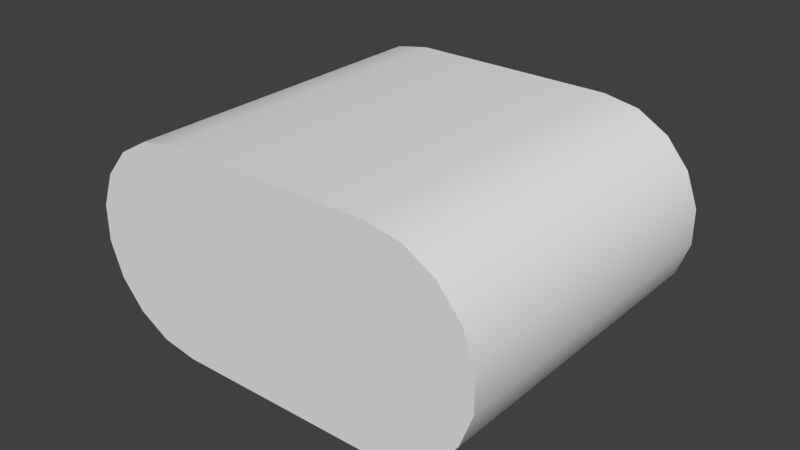 # Source: Shuttle_enginebody.blend  (saved by Blender 2.73.0; exported with 4.5.12 LTS)
import bpy
from mathutils import Matrix  # noqa: F401  (used for matrix-valued properties, if any)

bpy.ops.wm.read_factory_settings(use_empty=True)
scene = bpy.context.scene
scene.name = 'Scene'

# ---- collections
col_collection_1 = bpy.data.collections.new('Collection 1'); scene.collection.children.link(col_collection_1)

# ---- world
world_world = bpy.data.worlds.new('World'); scene.world = world_world
world_world.color = (0.05088, 0.05088, 0.05088)
world_world.use_sun_shadow = False
world_world.sun_shadow_jitter_overblur = 0.0
world_world.cycles.sampling_method = 'MANUAL'
world_world.cycles.sample_map_resolution = 256

# ---- meshes
me_cylinder_004 = bpy.data.meshes.new('Cylinder.004')
me_cylinder_004.from_pydata([(0.625, 0.5239, -2.209), (0.625, 0.7201, 1.953), (0.8388, 0.4864, -2.202), (0.8388, 0.6826, 1.961), (1.027, 0.3784, -2.179), (1.027, 0.5746, 1.983), (1.166, 0.2129, -2.145), (1.166, 0.4091, 2.017), (1.241, 0.009898, -2.103), (1.241, 0.2061, 2.059), (1.241, -0.2061, -2.059), (1.241, -0.009898, 2.103), (1.166, -0.4091, -2.017), (1.166, -0.2129, 2.145), (1.027, -0.5746, -1.983), (1.027, -0.3784, 2.179), (0.8388, -0.6826, -1.961), (0.8388, -0.4864, 2.202), (0.625, -0.7201, -1.953), (0.625, -0.5239, 2.209), (-0.625, 0.5239, -2.209), (-0.625, 0.7201, 1.953), (-0.625, -0.7201, -1.953), (-0.625, -0.5239, 2.209), (-0.8388, -0.6826, -1.961), (-0.8388, -0.4864, 2.202), (-1.027, -0.5746, -1.983), (-1.027, -0.3784, 2.179), (-1.166, -0.4091, -2.017), (-1.166, -0.2129, 2.145), (-1.241, -0.2061, -2.059), (-1.241, -0.009898, 2.103), (-1.241, 0.009897, -2.103), (-1.241, 0.2061, 2.059), (-1.166, 0.2129, -2.145), (-1.166, 0.4091, 2.017), (-1.027, 0.3784, -2.179), (-1.027, 0.5746, 1.983), (-0.8388, 0.4864, -2.202), (-0.8388, 0.6826, 1.961), (1.358e-07, -0.7201, -1.953), (1.358e-07, -0.5239, 2.209), (1.658e-08, 0.7201, 1.953), (1.658e-08, 0.5239, -2.209)], [], [(0, 1, 3, 2), (2, 3, 5, 4), (4, 5, 7, 6), (6, 7, 9, 8), (8, 9, 11, 10), (10, 11, 13, 12), (12, 13, 15, 14), (14, 15, 17, 16), (16, 17, 19, 18), (41, 19, 1, 42), (25, 23, 21, 39, 37, 35, 33, 31, 29, 27), (40, 41, 23, 22), (42, 43, 20, 21), (22, 23, 25, 24), (24, 25, 27, 26), (26, 27, 29, 28), (28, 29, 31, 30), (30, 31, 33, 32), (32, 33, 35, 34), (34, 35, 37, 36), (38, 39, 21, 20), (36, 37, 39, 38), (3, 1, 19, 17, 15, 13, 11, 9, 7, 5), (0, 2, 4, 6, 8, 10, 12, 14, 16, 18), (22, 24, 26, 28, 30, 32, 34, 36, 38, 20), (40, 43, 0, 18), (22, 20, 43, 40), (1, 0, 43, 42), (18, 19, 41, 40), (23, 41, 42, 21)])
me_cylinder_004.polygons.foreach_set('use_smooth', [True] * 30)
_k = set([(0, 2), (0, 43), (1, 3), (1, 42), (2, 4), (3, 5), (4, 6), (5, 7), (6, 8), (7, 9), (8, 10), (9, 11), (10, 12), (11, 13), (12, 14), (13, 15), (14, 16), (15, 17), (16, 18), (17, 19), (18, 40), (19, 41), (20, 38), (20, 43), (21, 39), (21, 42), (22, 24), (22, 40), (23, 25), (23, 41), (24, 26), (25, 27), (26, 28), (27, 29), (28, 30), (29, 31), (30, 32), (31, 33), (32, 34), (33, 35), (34, 36), (35, 37), (36, 38), (37, 39)])
me_cylinder_004.attributes.new('sharp_edge', 'BOOLEAN', 'EDGE').data.foreach_set('value', [ (min(e.vertices), max(e.vertices)) in _k for e in me_cylinder_004.edges])
_uv = me_cylinder_004.uv_layers.new(name='UVMap')
_uv.uv.foreach_set('vector', [0.01098, 0.4223, 0.01085, 0.805, 0.0337, 0.8043, 0.0336, 0.4224, 0.0336, 0.4224, 0.0337, 0.8043, 0.06066, 0.8044, 0.06054, 0.4227, 0.06054, 0.4227, 0.06066, 0.8044, 0.09303, 0.8044, 0.09286, 0.4229, 0.09286, 0.4229, 0.09303, 0.8044, 0.1243, 0.8042, 0.1242, 0.4229, 0.1722, 0.4227, 0.1724, 0.8041, 0.1244, 0.8042, 0.1242, 0.4229, 0.1242, 0.4229, 0.1244, 0.8042, 0.09304, 0.8044, 0.0929, 0.4229, 0.0929, 0.4229, 0.09304, 0.8044, 0.0607, 0.8045, 0.06057, 0.4228, 0.06057, 0.4228, 0.0607, 0.8045, 0.03375, 0.8043, 0.03361, 0.4224, 0.03361, 0.4224, 0.03375, 0.8043, 0.01089, 0.805, 0.01099, 0.4223, 0.3752, 0.4145, 0.5352, 0.4145, 0.5352, 0.6124, 0.3752, 0.6124, 0.03128, 0.002854, 0.0461, -0.0009771, 0.0461, 0.1261, 0.03128, 0.1223, 0.01824, 0.1112, 0.008559, 0.09432, 0.003409, 0.07359, 0.003409, 0.05152, 0.008559, 0.03079, 0.01824, 0.01389, 0.9428, 0.7303, 0.9424, 0.4025, 0.8585, 0.4025, 0.8589, 0.7303, 0.9424, 0.4025, 0.9428, 0.7303, 0.8589, 0.7303, 0.8585, 0.4025, 0.01088, 0.805, 0.01098, 0.4224, 0.0336, 0.4225, 0.03373, 0.8043, 0.03373, 0.8043, 0.0336, 0.4225, 0.06055, 0.4228, 0.06068, 0.8045, 0.06068, 0.8045, 0.06055, 0.4228, 0.09289, 0.423, 0.09302, 0.8045, 0.09302, 0.8045, 0.09289, 0.423, 0.1242, 0.4229, 0.1243, 0.8043, 0.1243, 0.8043, 0.1242, 0.4229, 0.1722, 0.4228, 0.1723, 0.8041, 0.1244, 0.8043, 0.1242, 0.4229, 0.09287, 0.423, 0.09305, 0.8045, 0.09305, 0.8045, 0.09287, 0.423, 0.06055, 0.4228, 0.06067, 0.8045, 0.03372, 0.8044, 0.03361, 0.4225, 0.011, 0.4224, 0.01086, 0.805, 0.06067, 0.8045, 0.06055, 0.4228, 0.03361, 0.4225, 0.03372, 0.8044, 0.03127, 0.1225, 0.0461, 0.1263, 0.0461, -0.0007762, 0.03127, 0.003055, 0.01823, 0.01409, 0.008556, 0.03099, 0.003406, 0.05172, 0.003406, 0.07379, 0.008556, 0.09452, 0.01823, 0.1114, 0.0461, 0.1263, 0.03127, 0.1225, 0.01823, 0.1114, 0.008556, 0.09452, 0.003406, 0.07379, 0.003406, 0.05172, 0.008556, 0.03099, 0.01823, 0.01409, 0.03127, 0.003055, 0.0461, -0.0007762, 0.0461, -0.0009771, 0.03128, 0.002854, 0.01824, 0.01389, 0.008559, 0.03079, 0.003409, 0.05152, 0.003409, 0.07359, 0.008559, 0.09432, 0.01824, 0.1112, 0.03128, 0.1223, 0.0461, 0.1261, 0.3752, 0.4145, 0.3752, 0.6124, 0.5352, 0.6124, 0.5352, 0.4145, 0.5352, 0.4145, 0.5352, 0.6124, 0.3752, 0.6124, 0.3752, 0.4145, 0.8582, 0.4025, 0.8586, 0.7303, 0.9428, 0.7303, 0.9424, 0.4025, 0.8586, 0.7303, 0.8582, 0.4025, 0.9424, 0.4025, 0.9428, 0.7303, 0.5352, 0.4145, 0.3752, 0.4145, 0.3752, 0.6124, 0.5352, 0.6124])
me_cylinder_004.use_remesh_preserve_volume = False
me_cylinder_004.use_remesh_preserve_attributes = False
me_cylinder_004.use_mirror_vertex_groups = False
me_cylinder_004.update()

# ---- objects
ob_cylinder_004 = bpy.data.objects.new('Cylinder.004', me_cylinder_004)

# ---- transforms, parenting, visibility, modifiers, constraints
ob_cylinder_004.location = (-1.658e-08, 6.197e-07, 7.267e-08)
ob_cylinder_004.rotation_euler = (1.669, 2.178e-17, 1.071e-18)
ob_cylinder_004.scale = (1.0, 1.0, 0.4782)
ob_cylinder_004.lineart.crease_threshold = 0.0

# ---- collection membership
col_collection_1.objects.link(ob_cylinder_004)

# ---- scene / render settings (as saved in the file)
scene.frame_start = 1; scene.frame_end = 250; scene.frame_set(1)
scene.render.engine = 'BLENDER_EEVEE_NEXT'
scene.render.resolution_percentage = 50
scene.render.dither_intensity = 0.0
scene.cycles.use_denoising = False
scene.cycles.samples = 10
scene.cycles.sampling_pattern = 'TABULATED_SOBOL'
scene.cycles.light_sampling_threshold = 0.0
scene.cycles.use_adaptive_sampling = False
scene.cycles.use_light_tree = False
scene.cycles.blur_glossy = 0.0
scene.cycles.pixel_filter_type = 'GAUSSIAN'
scene.cycles.sample_clamp_indirect = 0.0
scene.view_settings.view_transform = 'Standard'
bpy.context.view_layer.update()

# ---- added for rendering (the .blend has no active camera and no usable light): camera, sun
cam_auto = bpy.data.cameras.new('AutoCamera')
cam_auto.lens = 50.0
cam_auto.sensor_width = 36.0
cam_auto.clip_end = 1000.0
ob_auto_camera = bpy.data.objects.new('AutoCamera', cam_auto)
scene.collection.objects.link(ob_auto_camera)
ob_auto_camera.location = (3.44734, -4.13681, 2.75787)
ob_auto_camera.rotation_euler = (1.09748, -7.21219e-08, 0.694738)
scene.camera = ob_auto_camera
light_auto_sun = bpy.data.lights.new('AutoSun', 'SUN')
light_auto_sun.energy = 3.0
light_auto_sun.angle = 0.0523599
ob_auto_sun = bpy.data.objects.new('AutoSun', light_auto_sun)
scene.collection.objects.link(ob_auto_sun)
ob_auto_sun.rotation_euler = (0.872665, 0.174533, 0.523599)
bpy.context.view_layer.update()
